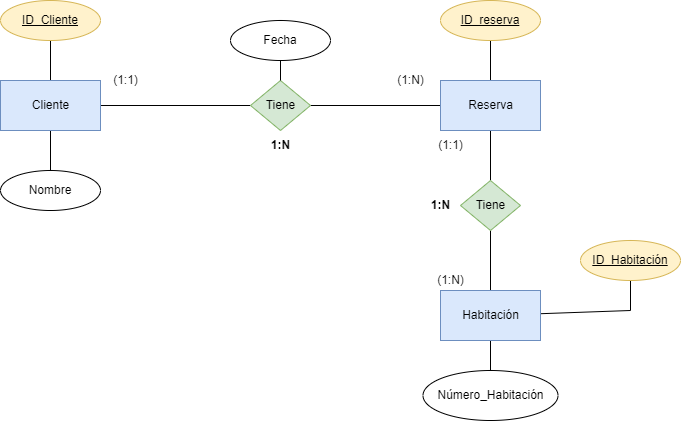

The diagram above was exported from draw.io. Its source (the exported page's mxGraphModel, read from the mxfile embedded in the PNG):
<mxGraphModel dx="955" dy="998" grid="1" gridSize="10" guides="1" tooltips="1" connect="1" arrows="1" fold="1" page="1" pageScale="1" pageWidth="850" pageHeight="1100" math="0" shadow="0">
  <root>
    <mxCell id="0" />
    <mxCell id="1" parent="0" />
    <mxCell id="5" style="edgeStyle=none;html=1;rounded=0;endArrow=none;endFill=0;" edge="1" parent="1" source="2" target="3">
      <mxGeometry relative="1" as="geometry" />
    </mxCell>
    <mxCell id="8" style="edgeStyle=none;rounded=0;html=1;entryX=0.5;entryY=1;entryDx=0;entryDy=0;endArrow=none;endFill=0;" edge="1" parent="1" source="2" target="7">
      <mxGeometry relative="1" as="geometry" />
    </mxCell>
    <mxCell id="10" style="edgeStyle=none;rounded=0;html=1;entryX=0.5;entryY=0;entryDx=0;entryDy=0;endArrow=none;endFill=0;" edge="1" parent="1" source="2" target="9">
      <mxGeometry relative="1" as="geometry" />
    </mxCell>
    <mxCell id="2" value="Cliente" style="html=1;dashed=0;whitespace=wrap;fillColor=#dae8fc;strokeColor=#6c8ebf;" vertex="1" parent="1">
      <mxGeometry x="40" y="200" width="100" height="50" as="geometry" />
    </mxCell>
    <mxCell id="6" style="edgeStyle=none;rounded=0;html=1;entryX=0;entryY=0.5;entryDx=0;entryDy=0;endArrow=none;endFill=0;" edge="1" parent="1" source="3" target="4">
      <mxGeometry relative="1" as="geometry" />
    </mxCell>
    <mxCell id="3" value="Tiene" style="shape=rhombus;html=1;dashed=0;whitespace=wrap;perimeter=rhombusPerimeter;fillColor=#d5e8d4;strokeColor=#82b366;" vertex="1" parent="1">
      <mxGeometry x="290" y="200" width="60" height="50" as="geometry" />
    </mxCell>
    <mxCell id="15" style="edgeStyle=none;rounded=0;html=1;entryX=0.5;entryY=1;entryDx=0;entryDy=0;endArrow=none;endFill=0;" edge="1" parent="1" source="4" target="14">
      <mxGeometry relative="1" as="geometry" />
    </mxCell>
    <mxCell id="18" style="edgeStyle=none;rounded=0;html=1;entryX=0.5;entryY=0;entryDx=0;entryDy=0;endArrow=none;endFill=0;" edge="1" parent="1" source="4" target="17">
      <mxGeometry relative="1" as="geometry" />
    </mxCell>
    <mxCell id="4" value="Reserva" style="html=1;dashed=0;whitespace=wrap;fillColor=#dae8fc;strokeColor=#6c8ebf;" vertex="1" parent="1">
      <mxGeometry x="480" y="200" width="100" height="50" as="geometry" />
    </mxCell>
    <mxCell id="7" value="ID_Cliente" style="ellipse;whiteSpace=wrap;html=1;align=center;fontStyle=4;fillColor=#fff2cc;strokeColor=#d6b656;" vertex="1" parent="1">
      <mxGeometry x="40" y="120" width="100" height="40" as="geometry" />
    </mxCell>
    <mxCell id="9" value="Nombre" style="ellipse;whiteSpace=wrap;html=1;align=center;" vertex="1" parent="1">
      <mxGeometry x="40" y="290" width="100" height="40" as="geometry" />
    </mxCell>
    <mxCell id="13" style="edgeStyle=none;rounded=0;html=1;endArrow=none;endFill=0;" edge="1" parent="1" source="12" target="3">
      <mxGeometry relative="1" as="geometry" />
    </mxCell>
    <mxCell id="12" value="Fecha" style="ellipse;whiteSpace=wrap;html=1;align=center;" vertex="1" parent="1">
      <mxGeometry x="270" y="140" width="100" height="40" as="geometry" />
    </mxCell>
    <mxCell id="14" value="ID_reserva" style="ellipse;whiteSpace=wrap;html=1;align=center;fontStyle=4;fillColor=#fff2cc;strokeColor=#d6b656;" vertex="1" parent="1">
      <mxGeometry x="480" y="120" width="100" height="40" as="geometry" />
    </mxCell>
    <mxCell id="20" style="edgeStyle=none;rounded=0;html=1;exitX=0.5;exitY=1;exitDx=0;exitDy=0;entryX=0.5;entryY=0;entryDx=0;entryDy=0;endArrow=none;endFill=0;" edge="1" parent="1" source="17" target="19">
      <mxGeometry relative="1" as="geometry" />
    </mxCell>
    <mxCell id="17" value="Tiene" style="shape=rhombus;html=1;dashed=0;whitespace=wrap;perimeter=rhombusPerimeter;fillColor=#d5e8d4;strokeColor=#82b366;" vertex="1" parent="1">
      <mxGeometry x="500" y="300" width="60" height="50" as="geometry" />
    </mxCell>
    <mxCell id="25" style="edgeStyle=none;rounded=0;html=1;entryX=0.5;entryY=1;entryDx=0;entryDy=0;endArrow=none;endFill=0;" edge="1" parent="1" source="19" target="24">
      <mxGeometry relative="1" as="geometry">
        <Array as="points">
          <mxPoint x="670" y="430" />
        </Array>
      </mxGeometry>
    </mxCell>
    <mxCell id="27" style="edgeStyle=none;rounded=0;html=1;entryX=0.5;entryY=0;entryDx=0;entryDy=0;endArrow=none;endFill=0;" edge="1" parent="1" source="19" target="26">
      <mxGeometry relative="1" as="geometry" />
    </mxCell>
    <mxCell id="19" value="Habitación" style="html=1;dashed=0;whitespace=wrap;fillColor=#dae8fc;strokeColor=#6c8ebf;" vertex="1" parent="1">
      <mxGeometry x="480" y="410" width="100" height="50" as="geometry" />
    </mxCell>
    <mxCell id="21" value="(1:N)" style="text;html=1;align=center;verticalAlign=middle;resizable=0;points=[];autosize=1;strokeColor=none;fillColor=none;" vertex="1" parent="1">
      <mxGeometry x="425" y="185" width="50" height="30" as="geometry" />
    </mxCell>
    <mxCell id="22" value="(1:1)" style="text;html=1;align=center;verticalAlign=middle;resizable=0;points=[];autosize=1;strokeColor=none;fillColor=none;" vertex="1" parent="1">
      <mxGeometry x="140" y="185" width="50" height="30" as="geometry" />
    </mxCell>
    <mxCell id="23" value="&lt;b&gt;1:N&lt;/b&gt;" style="text;html=1;align=center;verticalAlign=middle;resizable=0;points=[];autosize=1;strokeColor=none;fillColor=none;" vertex="1" parent="1">
      <mxGeometry x="300" y="250" width="40" height="30" as="geometry" />
    </mxCell>
    <mxCell id="24" value="ID_Habitación" style="ellipse;whiteSpace=wrap;html=1;align=center;fontStyle=4;fillColor=#fff2cc;strokeColor=#d6b656;" vertex="1" parent="1">
      <mxGeometry x="620" y="360" width="100" height="40" as="geometry" />
    </mxCell>
    <mxCell id="26" value="Número_Habitación" style="ellipse;whiteSpace=wrap;html=1;align=center;" vertex="1" parent="1">
      <mxGeometry x="462.5" y="490" width="135" height="50" as="geometry" />
    </mxCell>
    <mxCell id="28" value="(1:N)" style="text;html=1;align=center;verticalAlign=middle;resizable=0;points=[];autosize=1;strokeColor=none;fillColor=none;" vertex="1" parent="1">
      <mxGeometry x="465" y="385" width="50" height="30" as="geometry" />
    </mxCell>
    <mxCell id="29" value="(1:1)" style="text;html=1;align=center;verticalAlign=middle;resizable=0;points=[];autosize=1;strokeColor=none;fillColor=none;" vertex="1" parent="1">
      <mxGeometry x="465" y="250" width="50" height="30" as="geometry" />
    </mxCell>
    <mxCell id="30" value="&lt;b&gt;1:N&lt;/b&gt;" style="text;html=1;align=center;verticalAlign=middle;resizable=0;points=[];autosize=1;strokeColor=none;fillColor=none;" vertex="1" parent="1">
      <mxGeometry x="460" y="310" width="40" height="30" as="geometry" />
    </mxCell>
  </root>
</mxGraphModel>